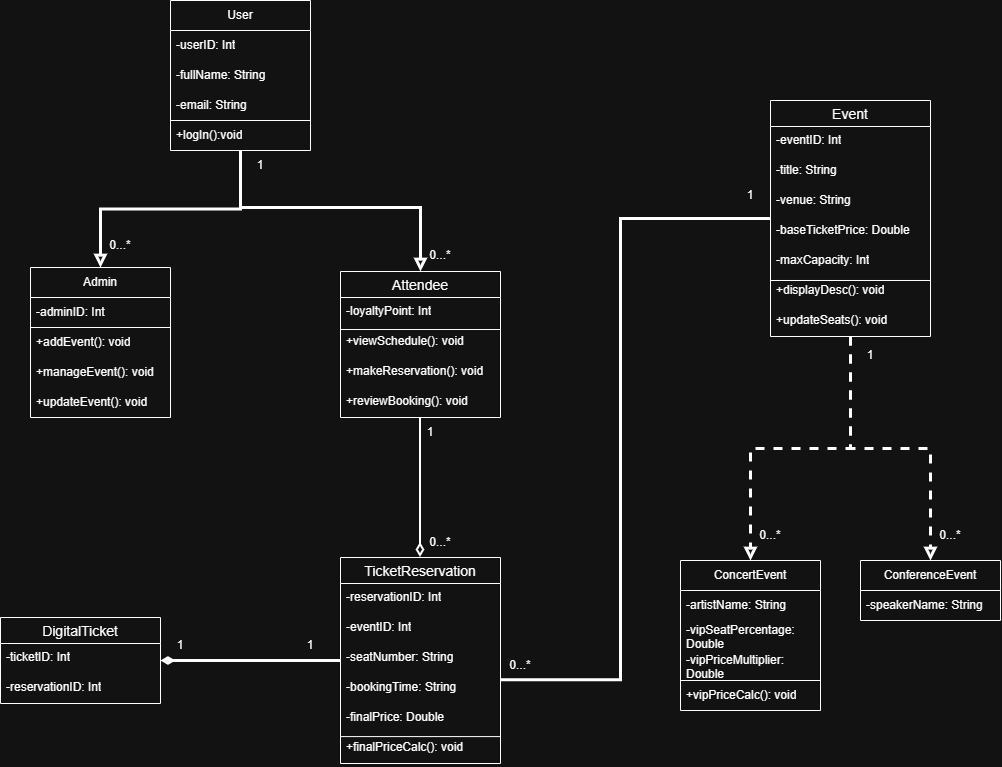

The diagram above was exported from draw.io. Its source (the exported page's mxGraphModel, read from the mxfile embedded in the PNG):
<mxGraphModel dx="2973" dy="1196" grid="1" gridSize="10" guides="1" tooltips="1" connect="1" arrows="1" fold="1" page="1" pageScale="1" pageWidth="827" pageHeight="1169" math="0" shadow="0">
  <root>
    <mxCell id="0" />
    <mxCell id="1" parent="0" />
    <mxCell id="8b_7EVl2POiQECzSi-wb-1" edge="1" parent="1" source="xJyrQYl0uIEXytr8IbG6-17" style="edgeStyle=orthogonalEdgeStyle;rounded=0;orthogonalLoop=1;jettySize=auto;html=1;entryX=0.5;entryY=0;entryDx=0;entryDy=0;endArrow=block;endFill=0;strokeWidth=3;dashed=1;" target="xJyrQYl0uIEXytr8IbG6-26">
      <mxGeometry relative="1" as="geometry" />
    </mxCell>
    <mxCell id="8b_7EVl2POiQECzSi-wb-2" edge="1" parent="1" source="xJyrQYl0uIEXytr8IbG6-17" style="edgeStyle=orthogonalEdgeStyle;rounded=0;orthogonalLoop=1;jettySize=auto;html=1;entryX=0.5;entryY=0;entryDx=0;entryDy=0;endArrow=block;endFill=0;strokeWidth=3;dashed=1;" target="xJyrQYl0uIEXytr8IbG6-30">
      <mxGeometry relative="1" as="geometry" />
    </mxCell>
    <mxCell id="xJyrQYl0uIEXytr8IbG6-17" parent="1" style="swimlane;fontStyle=0;childLayout=stackLayout;horizontal=1;startSize=26;horizontalStack=0;resizeParent=1;resizeParentMax=0;resizeLast=0;collapsible=1;marginBottom=0;align=center;fontSize=14;" value="Event" vertex="1">
      <mxGeometry height="236" width="160" x="280" y="120" as="geometry" />
    </mxCell>
    <mxCell id="xJyrQYl0uIEXytr8IbG6-18" parent="xJyrQYl0uIEXytr8IbG6-17" style="text;strokeColor=none;fillColor=none;spacingLeft=4;spacingRight=4;overflow=hidden;rotatable=0;points=[[0,0.5],[1,0.5]];portConstraint=eastwest;fontSize=12;whiteSpace=wrap;html=1;" value="-eventID: Int" vertex="1">
      <mxGeometry height="30" width="160" y="26" as="geometry" />
    </mxCell>
    <mxCell id="xJyrQYl0uIEXytr8IbG6-19" parent="xJyrQYl0uIEXytr8IbG6-17" style="text;strokeColor=none;fillColor=none;spacingLeft=4;spacingRight=4;overflow=hidden;rotatable=0;points=[[0,0.5],[1,0.5]];portConstraint=eastwest;fontSize=12;whiteSpace=wrap;html=1;" value="-title: String" vertex="1">
      <mxGeometry height="30" width="160" y="56" as="geometry" />
    </mxCell>
    <mxCell id="xJyrQYl0uIEXytr8IbG6-20" parent="xJyrQYl0uIEXytr8IbG6-17" style="text;strokeColor=none;fillColor=none;spacingLeft=4;spacingRight=4;overflow=hidden;rotatable=0;points=[[0,0.5],[1,0.5]];portConstraint=eastwest;fontSize=12;whiteSpace=wrap;html=1;" value="-venue: String" vertex="1">
      <mxGeometry height="30" width="160" y="86" as="geometry" />
    </mxCell>
    <mxCell id="xJyrQYl0uIEXytr8IbG6-21" parent="xJyrQYl0uIEXytr8IbG6-17" style="text;strokeColor=none;fillColor=none;spacingLeft=4;spacingRight=4;overflow=hidden;rotatable=0;points=[[0,0.5],[1,0.5]];portConstraint=eastwest;fontSize=12;whiteSpace=wrap;html=1;" value="-baseTicketPrice: Double" vertex="1">
      <mxGeometry height="30" width="160" y="116" as="geometry" />
    </mxCell>
    <mxCell id="xJyrQYl0uIEXytr8IbG6-22" parent="xJyrQYl0uIEXytr8IbG6-17" style="text;strokeColor=none;fillColor=none;spacingLeft=4;spacingRight=4;overflow=hidden;rotatable=0;points=[[0,0.5],[1,0.5]];portConstraint=eastwest;fontSize=12;whiteSpace=wrap;html=1;" value="-maxCapacity: Int" vertex="1">
      <mxGeometry height="30" width="160" y="146" as="geometry" />
    </mxCell>
    <mxCell id="xJyrQYl0uIEXytr8IbG6-23" parent="xJyrQYl0uIEXytr8IbG6-17" style="text;strokeColor=none;fillColor=none;spacingLeft=4;spacingRight=4;overflow=hidden;rotatable=0;points=[[0,0.5],[1,0.5]];portConstraint=eastwest;fontSize=12;whiteSpace=wrap;html=1;perimeterSpacing=0;" value="+displayDesc(): void" vertex="1">
      <mxGeometry height="30" width="160" y="176" as="geometry" />
    </mxCell>
    <mxCell id="o9Utns7_7_07x442tTDV-3" parent="xJyrQYl0uIEXytr8IbG6-17" style="text;strokeColor=none;fillColor=none;spacingLeft=4;spacingRight=4;overflow=hidden;rotatable=0;points=[[0,0.5],[1,0.5]];portConstraint=eastwest;fontSize=12;whiteSpace=wrap;html=1;" value="+updateSeats(): void" vertex="1">
      <mxGeometry height="30" width="160" y="206" as="geometry" />
    </mxCell>
    <mxCell id="T_4j-wBwVioGo5LDyFOb-5" edge="1" parent="xJyrQYl0uIEXytr8IbG6-17" source="xJyrQYl0uIEXytr8IbG6-23" style="endArrow=none;html=1;rounded=0;exitX=1;exitY=0.133;exitDx=0;exitDy=0;exitPerimeter=0;entryX=0;entryY=0.133;entryDx=0;entryDy=0;entryPerimeter=0;" target="xJyrQYl0uIEXytr8IbG6-23" value="">
      <mxGeometry height="50" relative="1" width="50" as="geometry">
        <mxPoint x="160" y="220" as="sourcePoint" />
        <mxPoint x="210" y="170" as="targetPoint" />
      </mxGeometry>
    </mxCell>
    <mxCell id="xJyrQYl0uIEXytr8IbG6-26" parent="1" style="swimlane;fontStyle=0;childLayout=stackLayout;horizontal=1;startSize=30;horizontalStack=0;resizeParent=1;resizeParentMax=0;resizeLast=0;collapsible=1;marginBottom=0;whiteSpace=wrap;html=1;" value="ConcertEvent" vertex="1">
      <mxGeometry height="150" width="140" x="190" y="580" as="geometry" />
    </mxCell>
    <mxCell id="xJyrQYl0uIEXytr8IbG6-27" parent="xJyrQYl0uIEXytr8IbG6-26" style="text;strokeColor=none;fillColor=none;align=left;verticalAlign=middle;spacingLeft=4;spacingRight=4;overflow=hidden;points=[[0,0.5],[1,0.5]];portConstraint=eastwest;rotatable=0;whiteSpace=wrap;html=1;" value="-artistName: String" vertex="1">
      <mxGeometry height="30" width="140" y="30" as="geometry" />
    </mxCell>
    <mxCell id="xJyrQYl0uIEXytr8IbG6-28" parent="xJyrQYl0uIEXytr8IbG6-26" style="text;strokeColor=none;fillColor=none;align=left;verticalAlign=middle;spacingLeft=4;spacingRight=4;overflow=hidden;points=[[0,0.5],[1,0.5]];portConstraint=eastwest;rotatable=0;whiteSpace=wrap;html=1;" value="-vipSeatPercentage: Double" vertex="1">
      <mxGeometry height="30" width="140" y="60" as="geometry" />
    </mxCell>
    <mxCell id="xJyrQYl0uIEXytr8IbG6-29" parent="xJyrQYl0uIEXytr8IbG6-26" style="text;strokeColor=none;fillColor=none;align=left;verticalAlign=middle;spacingLeft=4;spacingRight=4;overflow=hidden;points=[[0,0.5],[1,0.5]];portConstraint=eastwest;rotatable=0;whiteSpace=wrap;html=1;" value="-vipPriceMultiplier: Double" vertex="1">
      <mxGeometry height="30" width="140" y="90" as="geometry" />
    </mxCell>
    <mxCell id="o9Utns7_7_07x442tTDV-2" edge="1" parent="xJyrQYl0uIEXytr8IbG6-26" source="_cQEjABebSHQBpy0-3U9-1" style="endArrow=none;html=1;rounded=0;exitX=0;exitY=0;exitDx=0;exitDy=0;exitPerimeter=0;entryX=1;entryY=0;entryDx=0;entryDy=0;entryPerimeter=0;" target="_cQEjABebSHQBpy0-3U9-1" value="">
      <mxGeometry height="50" relative="1" width="50" as="geometry">
        <mxPoint x="410" y="180" as="sourcePoint" />
        <mxPoint x="460" y="130" as="targetPoint" />
      </mxGeometry>
    </mxCell>
    <mxCell id="_cQEjABebSHQBpy0-3U9-1" parent="xJyrQYl0uIEXytr8IbG6-26" style="text;strokeColor=none;fillColor=none;align=left;verticalAlign=middle;spacingLeft=4;spacingRight=4;overflow=hidden;points=[[0,0.5],[1,0.5]];portConstraint=eastwest;rotatable=0;whiteSpace=wrap;html=1;" value="+vipPriceCalc(): void" vertex="1">
      <mxGeometry height="30" width="140" y="120" as="geometry" />
    </mxCell>
    <mxCell id="xJyrQYl0uIEXytr8IbG6-30" parent="1" style="swimlane;fontStyle=0;childLayout=stackLayout;horizontal=1;startSize=30;horizontalStack=0;resizeParent=1;resizeParentMax=0;resizeLast=0;collapsible=1;marginBottom=0;whiteSpace=wrap;html=1;" value="ConferenceEvent" vertex="1">
      <mxGeometry height="60" width="140" x="370" y="580" as="geometry" />
    </mxCell>
    <mxCell id="xJyrQYl0uIEXytr8IbG6-31" parent="xJyrQYl0uIEXytr8IbG6-30" style="text;strokeColor=none;fillColor=none;align=left;verticalAlign=middle;spacingLeft=4;spacingRight=4;overflow=hidden;points=[[0,0.5],[1,0.5]];portConstraint=eastwest;rotatable=0;whiteSpace=wrap;html=1;" value="-speakerName: String" vertex="1">
      <mxGeometry height="30" width="140" y="30" as="geometry" />
    </mxCell>
    <mxCell id="Rpw2xzn9RhKomnrKdO0S-3" edge="1" parent="1" source="xJyrQYl0uIEXytr8IbG6-34" style="edgeStyle=orthogonalEdgeStyle;rounded=0;orthogonalLoop=1;jettySize=auto;html=1;entryX=0.5;entryY=0;entryDx=0;entryDy=0;strokeWidth=2;endArrow=diamondThin;endFill=0;endSize=9;" target="xJyrQYl0uIEXytr8IbG6-38">
      <mxGeometry relative="1" as="geometry" />
    </mxCell>
    <mxCell id="xJyrQYl0uIEXytr8IbG6-34" parent="1" style="swimlane;fontStyle=0;childLayout=stackLayout;horizontal=1;startSize=26;horizontalStack=0;resizeParent=1;resizeParentMax=0;resizeLast=0;collapsible=1;marginBottom=0;align=center;fontSize=14;" value="Attendee" vertex="1">
      <mxGeometry height="146" width="160" x="-150" y="291" as="geometry" />
    </mxCell>
    <mxCell id="xJyrQYl0uIEXytr8IbG6-46" parent="xJyrQYl0uIEXytr8IbG6-34" style="text;strokeColor=none;fillColor=none;spacingLeft=4;spacingRight=4;overflow=hidden;rotatable=0;points=[[0,0.5],[1,0.5]];portConstraint=eastwest;fontSize=12;whiteSpace=wrap;html=1;" value="-loyaltyPoint: Int" vertex="1">
      <mxGeometry height="30" width="160" y="26" as="geometry" />
    </mxCell>
    <mxCell id="xJyrQYl0uIEXytr8IbG6-47" parent="xJyrQYl0uIEXytr8IbG6-34" style="text;strokeColor=none;fillColor=none;spacingLeft=4;spacingRight=4;overflow=hidden;rotatable=0;points=[[0,0.5],[1,0.5]];portConstraint=eastwest;fontSize=12;whiteSpace=wrap;html=1;" value="+viewSchedule(): void" vertex="1">
      <mxGeometry height="30" width="160" y="56" as="geometry" />
    </mxCell>
    <mxCell id="xJyrQYl0uIEXytr8IbG6-48" parent="xJyrQYl0uIEXytr8IbG6-34" style="text;strokeColor=none;fillColor=none;spacingLeft=4;spacingRight=4;overflow=hidden;rotatable=0;points=[[0,0.5],[1,0.5]];portConstraint=eastwest;fontSize=12;whiteSpace=wrap;html=1;" value="+makeReservation(): void" vertex="1">
      <mxGeometry height="30" width="160" y="86" as="geometry" />
    </mxCell>
    <mxCell id="T_4j-wBwVioGo5LDyFOb-2" parent="xJyrQYl0uIEXytr8IbG6-34" style="text;strokeColor=none;fillColor=none;spacingLeft=4;spacingRight=4;overflow=hidden;rotatable=0;points=[[0,0.5],[1,0.5]];portConstraint=eastwest;fontSize=12;whiteSpace=wrap;html=1;" value="+reviewBooking(): void" vertex="1">
      <mxGeometry height="30" width="160" y="116" as="geometry" />
    </mxCell>
    <mxCell id="T_4j-wBwVioGo5LDyFOb-6" edge="1" parent="xJyrQYl0uIEXytr8IbG6-34" source="xJyrQYl0uIEXytr8IbG6-47" style="endArrow=none;html=1;rounded=0;exitX=0;exitY=0.067;exitDx=0;exitDy=0;entryX=1;entryY=0.067;entryDx=0;entryDy=0;entryPerimeter=0;exitPerimeter=0;" target="xJyrQYl0uIEXytr8IbG6-47" value="">
      <mxGeometry height="50" relative="1" width="50" as="geometry">
        <mxPoint x="120" y="120" as="sourcePoint" />
        <mxPoint x="170" y="70" as="targetPoint" />
      </mxGeometry>
    </mxCell>
    <mxCell id="o9Utns7_7_07x442tTDV-6" edge="1" parent="1" source="xJyrQYl0uIEXytr8IbG6-38" style="edgeStyle=orthogonalEdgeStyle;rounded=0;orthogonalLoop=1;jettySize=auto;html=1;entryX=1;entryY=0.5;entryDx=0;entryDy=0;endArrow=diamondThin;endFill=1;strokeWidth=3;" target="xJyrQYl0uIEXytr8IbG6-42">
      <mxGeometry relative="1" x="0.0054" as="geometry" />
    </mxCell>
    <mxCell id="xJyrQYl0uIEXytr8IbG6-38" parent="1" style="swimlane;fontStyle=0;childLayout=stackLayout;horizontal=1;startSize=26;horizontalStack=0;resizeParent=1;resizeParentMax=0;resizeLast=0;collapsible=1;marginBottom=0;align=center;fontSize=14;" value="TicketReservation" vertex="1">
      <mxGeometry height="206" width="160" x="-150" y="577" as="geometry" />
    </mxCell>
    <mxCell id="o9Utns7_7_07x442tTDV-5" parent="xJyrQYl0uIEXytr8IbG6-38" style="text;strokeColor=none;fillColor=none;spacingLeft=4;spacingRight=4;overflow=hidden;rotatable=0;points=[[0,0.5],[1,0.5]];portConstraint=eastwest;fontSize=12;whiteSpace=wrap;html=1;" value="-reservationID: Int" vertex="1">
      <mxGeometry height="30" width="160" y="26" as="geometry" />
    </mxCell>
    <mxCell id="MnScbdbaa_pGry-QtOw0-8" parent="xJyrQYl0uIEXytr8IbG6-38" style="text;strokeColor=none;fillColor=none;spacingLeft=4;spacingRight=4;overflow=hidden;rotatable=0;points=[[0,0.5],[1,0.5]];portConstraint=eastwest;fontSize=12;whiteSpace=wrap;html=1;" value="-eventID: Int" vertex="1">
      <mxGeometry height="30" width="160" y="56" as="geometry" />
    </mxCell>
    <mxCell id="xJyrQYl0uIEXytr8IbG6-39" parent="xJyrQYl0uIEXytr8IbG6-38" style="text;strokeColor=none;fillColor=none;spacingLeft=4;spacingRight=4;overflow=hidden;rotatable=0;points=[[0,0.5],[1,0.5]];portConstraint=eastwest;fontSize=12;whiteSpace=wrap;html=1;" value="-seatNumber: String" vertex="1">
      <mxGeometry height="30" width="160" y="86" as="geometry" />
    </mxCell>
    <mxCell id="xJyrQYl0uIEXytr8IbG6-40" parent="xJyrQYl0uIEXytr8IbG6-38" style="text;strokeColor=none;fillColor=none;spacingLeft=4;spacingRight=4;overflow=hidden;rotatable=0;points=[[0,0.5],[1,0.5]];portConstraint=eastwest;fontSize=12;whiteSpace=wrap;html=1;" value="-bookingTime: String" vertex="1">
      <mxGeometry height="30" width="160" y="116" as="geometry" />
    </mxCell>
    <mxCell id="T_4j-wBwVioGo5LDyFOb-8" parent="xJyrQYl0uIEXytr8IbG6-38" style="text;strokeColor=none;fillColor=none;spacingLeft=4;spacingRight=4;overflow=hidden;rotatable=0;points=[[0,0.5],[1,0.5]];portConstraint=eastwest;fontSize=12;whiteSpace=wrap;html=1;" value="-finalPrice: Double" vertex="1">
      <mxGeometry height="30" width="160" y="146" as="geometry" />
    </mxCell>
    <mxCell id="xJyrQYl0uIEXytr8IbG6-41" parent="xJyrQYl0uIEXytr8IbG6-38" style="text;strokeColor=none;fillColor=none;spacingLeft=4;spacingRight=4;overflow=hidden;rotatable=0;points=[[0,0.5],[1,0.5]];portConstraint=eastwest;fontSize=12;whiteSpace=wrap;html=1;" value="+finalPriceCalc(): void" vertex="1">
      <mxGeometry height="30" width="160" y="176" as="geometry" />
    </mxCell>
    <mxCell id="T_4j-wBwVioGo5LDyFOb-9" edge="1" parent="xJyrQYl0uIEXytr8IbG6-38" source="xJyrQYl0uIEXytr8IbG6-41" style="endArrow=none;html=1;rounded=0;exitX=0;exitY=0.103;exitDx=0;exitDy=0;exitPerimeter=0;entryX=1;entryY=0.103;entryDx=0;entryDy=0;entryPerimeter=0;" target="xJyrQYl0uIEXytr8IbG6-41" value="">
      <mxGeometry height="50" relative="1" width="50" as="geometry">
        <mxPoint x="40" y="-120" as="sourcePoint" />
        <mxPoint x="90" y="-170" as="targetPoint" />
      </mxGeometry>
    </mxCell>
    <mxCell id="xJyrQYl0uIEXytr8IbG6-42" parent="1" style="swimlane;fontStyle=0;childLayout=stackLayout;horizontal=1;startSize=26;horizontalStack=0;resizeParent=1;resizeParentMax=0;resizeLast=0;collapsible=1;marginBottom=0;align=center;fontSize=14;" value="DigitalTicket" vertex="1">
      <mxGeometry height="86" width="160" x="-490" y="637" as="geometry" />
    </mxCell>
    <mxCell id="xJyrQYl0uIEXytr8IbG6-43" parent="xJyrQYl0uIEXytr8IbG6-42" style="text;strokeColor=none;fillColor=none;spacingLeft=4;spacingRight=4;overflow=hidden;rotatable=0;points=[[0,0.5],[1,0.5]];portConstraint=eastwest;fontSize=12;whiteSpace=wrap;html=1;" value="-ticketID: Int" vertex="1">
      <mxGeometry height="30" width="160" y="26" as="geometry" />
    </mxCell>
    <mxCell id="o9Utns7_7_07x442tTDV-4" parent="xJyrQYl0uIEXytr8IbG6-42" style="text;strokeColor=none;fillColor=none;spacingLeft=4;spacingRight=4;overflow=hidden;rotatable=0;points=[[0,0.5],[1,0.5]];portConstraint=eastwest;fontSize=12;whiteSpace=wrap;html=1;" value="-reservationID: Int" vertex="1">
      <mxGeometry height="30" width="160" y="56" as="geometry" />
    </mxCell>
    <mxCell id="xJyrQYl0uIEXytr8IbG6-60" parent="1" style="swimlane;fontStyle=0;childLayout=stackLayout;horizontal=1;startSize=30;horizontalStack=0;resizeParent=1;resizeParentMax=0;resizeLast=0;collapsible=1;marginBottom=0;whiteSpace=wrap;html=1;" value="Admin" vertex="1">
      <mxGeometry height="150" width="140" x="-460" y="287" as="geometry" />
    </mxCell>
    <mxCell id="xJyrQYl0uIEXytr8IbG6-61" parent="xJyrQYl0uIEXytr8IbG6-60" style="text;strokeColor=none;fillColor=none;align=left;verticalAlign=middle;spacingLeft=4;spacingRight=4;overflow=hidden;points=[[0,0.5],[1,0.5]];portConstraint=eastwest;rotatable=0;whiteSpace=wrap;html=1;" value="-adminID: Int" vertex="1">
      <mxGeometry height="30" width="140" y="30" as="geometry" />
    </mxCell>
    <mxCell id="MnScbdbaa_pGry-QtOw0-1" parent="xJyrQYl0uIEXytr8IbG6-60" style="text;strokeColor=none;fillColor=none;align=left;verticalAlign=middle;spacingLeft=4;spacingRight=4;overflow=hidden;points=[[0,0.5],[1,0.5]];portConstraint=eastwest;rotatable=0;whiteSpace=wrap;html=1;" value="+addEvent(): void" vertex="1">
      <mxGeometry height="30" width="140" y="60" as="geometry" />
    </mxCell>
    <mxCell id="MnScbdbaa_pGry-QtOw0-3" parent="xJyrQYl0uIEXytr8IbG6-60" style="text;strokeColor=none;fillColor=none;align=left;verticalAlign=middle;spacingLeft=4;spacingRight=4;overflow=hidden;points=[[0,0.5],[1,0.5]];portConstraint=eastwest;rotatable=0;whiteSpace=wrap;html=1;" value="+manageEvent(): void" vertex="1">
      <mxGeometry height="30" width="140" y="90" as="geometry" />
    </mxCell>
    <mxCell id="MnScbdbaa_pGry-QtOw0-4" parent="xJyrQYl0uIEXytr8IbG6-60" style="text;strokeColor=none;fillColor=none;align=left;verticalAlign=middle;spacingLeft=4;spacingRight=4;overflow=hidden;points=[[0,0.5],[1,0.5]];portConstraint=eastwest;rotatable=0;whiteSpace=wrap;html=1;" value="+updateEvent(): void" vertex="1">
      <mxGeometry height="30" width="140" y="120" as="geometry" />
    </mxCell>
    <mxCell id="MnScbdbaa_pGry-QtOw0-2" edge="1" parent="xJyrQYl0uIEXytr8IbG6-60" source="MnScbdbaa_pGry-QtOw0-1" style="endArrow=none;html=1;rounded=0;exitX=0;exitY=0;exitDx=0;exitDy=0;exitPerimeter=0;entryX=1;entryY=0;entryDx=0;entryDy=0;entryPerimeter=0;" target="MnScbdbaa_pGry-QtOw0-1" value="">
      <mxGeometry height="50" relative="1" width="50" as="geometry">
        <mxPoint x="-10" y="100" as="sourcePoint" />
        <mxPoint x="40" y="50" as="targetPoint" />
      </mxGeometry>
    </mxCell>
    <mxCell id="Rpw2xzn9RhKomnrKdO0S-1" edge="1" parent="1" source="xJyrQYl0uIEXytr8IbG6-64" style="edgeStyle=orthogonalEdgeStyle;rounded=0;orthogonalLoop=1;jettySize=auto;html=1;entryX=0.5;entryY=0;entryDx=0;entryDy=0;strokeWidth=3;endArrow=block;endFill=0;" target="xJyrQYl0uIEXytr8IbG6-34">
      <mxGeometry relative="1" x="0.003" as="geometry">
        <Array as="points">
          <mxPoint x="-250" y="227" />
          <mxPoint x="-70" y="227" />
        </Array>
      </mxGeometry>
    </mxCell>
    <mxCell id="Rpw2xzn9RhKomnrKdO0S-2" edge="1" parent="1" source="xJyrQYl0uIEXytr8IbG6-64" style="edgeStyle=orthogonalEdgeStyle;rounded=0;orthogonalLoop=1;jettySize=auto;html=1;strokeWidth=3;endArrow=block;endFill=0;" target="xJyrQYl0uIEXytr8IbG6-60">
      <mxGeometry relative="1" as="geometry" />
    </mxCell>
    <mxCell id="xJyrQYl0uIEXytr8IbG6-64" parent="1" style="swimlane;fontStyle=0;childLayout=stackLayout;horizontal=1;startSize=30;horizontalStack=0;resizeParent=1;resizeParentMax=0;resizeLast=0;collapsible=1;marginBottom=0;whiteSpace=wrap;html=1;" value="User" vertex="1">
      <mxGeometry height="150" width="140" x="-320" y="20" as="geometry" />
    </mxCell>
    <mxCell id="xJyrQYl0uIEXytr8IbG6-65" parent="xJyrQYl0uIEXytr8IbG6-64" style="text;strokeColor=none;fillColor=none;align=left;verticalAlign=middle;spacingLeft=4;spacingRight=4;overflow=hidden;points=[[0,0.5],[1,0.5]];portConstraint=eastwest;rotatable=0;whiteSpace=wrap;html=1;" value="-userID: Int" vertex="1">
      <mxGeometry height="30" width="140" y="30" as="geometry" />
    </mxCell>
    <mxCell id="xJyrQYl0uIEXytr8IbG6-66" parent="xJyrQYl0uIEXytr8IbG6-64" style="text;strokeColor=none;fillColor=none;align=left;verticalAlign=middle;spacingLeft=4;spacingRight=4;overflow=hidden;points=[[0,0.5],[1,0.5]];portConstraint=eastwest;rotatable=0;whiteSpace=wrap;html=1;" value="-fullName: String" vertex="1">
      <mxGeometry height="30" width="140" y="60" as="geometry" />
    </mxCell>
    <mxCell id="xJyrQYl0uIEXytr8IbG6-67" parent="xJyrQYl0uIEXytr8IbG6-64" style="text;strokeColor=none;fillColor=none;align=left;verticalAlign=middle;spacingLeft=4;spacingRight=4;overflow=hidden;points=[[0,0.5],[1,0.5]];portConstraint=eastwest;rotatable=0;whiteSpace=wrap;html=1;" value="-email: String" vertex="1">
      <mxGeometry height="30" width="140" y="90" as="geometry" />
    </mxCell>
    <mxCell id="T_4j-wBwVioGo5LDyFOb-1" parent="xJyrQYl0uIEXytr8IbG6-64" style="text;strokeColor=none;fillColor=none;align=left;verticalAlign=middle;spacingLeft=4;spacingRight=4;overflow=hidden;points=[[0,0.5],[1,0.5]];portConstraint=eastwest;rotatable=0;whiteSpace=wrap;html=1;" value="+logIn():void" vertex="1">
      <mxGeometry height="30" width="140" y="120" as="geometry" />
    </mxCell>
    <mxCell id="T_4j-wBwVioGo5LDyFOb-7" edge="1" parent="xJyrQYl0uIEXytr8IbG6-64" source="T_4j-wBwVioGo5LDyFOb-1" style="endArrow=none;html=1;rounded=0;exitX=0;exitY=0;exitDx=0;exitDy=0;exitPerimeter=0;entryX=1;entryY=0;entryDx=0;entryDy=0;entryPerimeter=0;" target="T_4j-wBwVioGo5LDyFOb-1" value="">
      <mxGeometry height="50" relative="1" width="50" as="geometry">
        <mxPoint x="90" y="160" as="sourcePoint" />
        <mxPoint x="140" y="110" as="targetPoint" />
      </mxGeometry>
    </mxCell>
    <mxCell id="MnScbdbaa_pGry-QtOw0-5" parent="1" style="text;html=1;whiteSpace=wrap;strokeColor=none;fillColor=none;align=center;verticalAlign=middle;rounded=0;" value="1" vertex="1">
      <mxGeometry height="30" width="60" x="-90" y="437" as="geometry" />
    </mxCell>
    <mxCell id="MnScbdbaa_pGry-QtOw0-6" parent="1" style="text;html=1;whiteSpace=wrap;strokeColor=none;fillColor=none;align=center;verticalAlign=middle;rounded=0;" value="0...*" vertex="1">
      <mxGeometry height="30" width="60" x="-80" y="547" as="geometry" />
    </mxCell>
    <mxCell id="MnScbdbaa_pGry-QtOw0-7" edge="1" parent="1" source="xJyrQYl0uIEXytr8IbG6-17" style="edgeStyle=orthogonalEdgeStyle;rounded=0;orthogonalLoop=1;jettySize=auto;html=1;entryX=1;entryY=0.207;entryDx=0;entryDy=0;entryPerimeter=0;strokeWidth=3;endArrow=none;endFill=0;" target="xJyrQYl0uIEXytr8IbG6-40">
      <mxGeometry relative="1" x="0.0011" as="geometry">
        <Array as="points">
          <mxPoint x="130" y="238" />
          <mxPoint x="130" y="699.2" />
        </Array>
      </mxGeometry>
    </mxCell>
    <mxCell id="MnScbdbaa_pGry-QtOw0-9" parent="1" style="text;html=1;whiteSpace=wrap;strokeColor=none;fillColor=none;align=center;verticalAlign=middle;rounded=0;" value="1" vertex="1">
      <mxGeometry height="30" width="60" x="-340" y="650" as="geometry" />
    </mxCell>
    <mxCell id="MnScbdbaa_pGry-QtOw0-10" parent="1" style="text;html=1;whiteSpace=wrap;strokeColor=none;fillColor=none;align=center;verticalAlign=middle;rounded=0;" value="1" vertex="1">
      <mxGeometry height="30" width="60" x="-210" y="650" as="geometry" />
    </mxCell>
    <mxCell id="MnScbdbaa_pGry-QtOw0-12" parent="1" style="text;html=1;whiteSpace=wrap;strokeColor=none;fillColor=none;align=center;verticalAlign=middle;rounded=0;" value="1" vertex="1">
      <mxGeometry height="30" width="60" x="230" y="200" as="geometry" />
    </mxCell>
    <mxCell id="MnScbdbaa_pGry-QtOw0-13" parent="1" style="text;html=1;whiteSpace=wrap;strokeColor=none;fillColor=none;align=center;verticalAlign=middle;rounded=0;" value="0...*" vertex="1">
      <mxGeometry height="30" width="60" y="670" as="geometry" />
    </mxCell>
    <mxCell id="MnScbdbaa_pGry-QtOw0-14" parent="1" style="text;html=1;whiteSpace=wrap;strokeColor=none;fillColor=none;align=center;verticalAlign=middle;rounded=0;" value="1" vertex="1">
      <mxGeometry height="30" width="60" x="-260" y="170" as="geometry" />
    </mxCell>
    <mxCell id="MnScbdbaa_pGry-QtOw0-15" parent="1" style="text;html=1;whiteSpace=wrap;strokeColor=none;fillColor=none;align=center;verticalAlign=middle;rounded=0;" value="0...*" vertex="1">
      <mxGeometry height="30" width="60" x="-80" y="260" as="geometry" />
    </mxCell>
    <mxCell id="MnScbdbaa_pGry-QtOw0-16" parent="1" style="text;html=1;whiteSpace=wrap;strokeColor=none;fillColor=none;align=center;verticalAlign=middle;rounded=0;" value="0...*" vertex="1">
      <mxGeometry height="30" width="60" x="-400" y="250" as="geometry" />
    </mxCell>
    <mxCell id="MnScbdbaa_pGry-QtOw0-17" parent="1" style="text;html=1;whiteSpace=wrap;strokeColor=none;fillColor=none;align=center;verticalAlign=middle;rounded=0;" value="1" vertex="1">
      <mxGeometry height="30" width="60" x="350" y="360" as="geometry" />
    </mxCell>
    <mxCell id="MnScbdbaa_pGry-QtOw0-18" parent="1" style="text;html=1;whiteSpace=wrap;strokeColor=none;fillColor=none;align=center;verticalAlign=middle;rounded=0;" value="0...*" vertex="1">
      <mxGeometry height="30" width="60" x="250" y="540" as="geometry" />
    </mxCell>
    <mxCell id="MnScbdbaa_pGry-QtOw0-19" parent="1" style="text;html=1;whiteSpace=wrap;strokeColor=none;fillColor=none;align=center;verticalAlign=middle;rounded=0;" value="0...*" vertex="1">
      <mxGeometry height="30" width="60" x="430" y="540" as="geometry" />
    </mxCell>
  </root>
</mxGraphModel>